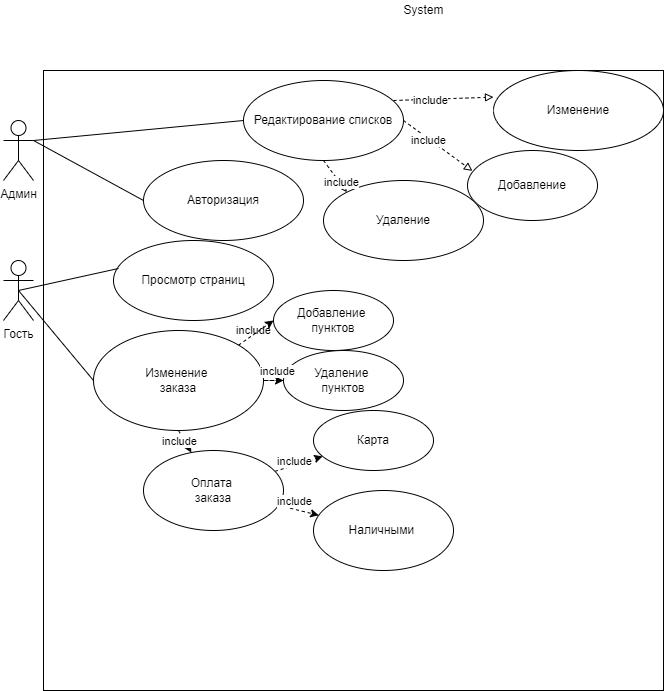

The diagram above was exported from draw.io. Its source (the exported page's mxGraphModel, read from the mxfile embedded in the PNG):
<mxGraphModel dx="1846" dy="1724" grid="1" gridSize="10" guides="1" tooltips="1" connect="1" arrows="1" fold="1" page="1" pageScale="1" pageWidth="827" pageHeight="1169" math="0" shadow="0">
  <root>
    <mxCell id="0" />
    <mxCell id="1" parent="0" />
    <mxCell id="UzTiWKI5Ro6aAiv8nDEQ-1" value="Админ" style="shape=umlActor;verticalLabelPosition=bottom;verticalAlign=top;html=1;outlineConnect=0;" parent="1" vertex="1">
      <mxGeometry x="-50" y="70" width="30" height="60" as="geometry" />
    </mxCell>
    <mxCell id="QYp9WywTHwieVL_vOwWk-2" style="rounded=0;orthogonalLoop=1;jettySize=auto;html=1;entryX=0;entryY=0.5;entryDx=0;entryDy=0;exitX=0.5;exitY=0.5;exitDx=0;exitDy=0;exitPerimeter=0;endArrow=none;endFill=0;" parent="1" source="UzTiWKI5Ro6aAiv8nDEQ-2" target="QYp9WywTHwieVL_vOwWk-1" edge="1">
      <mxGeometry relative="1" as="geometry" />
    </mxCell>
    <mxCell id="UzTiWKI5Ro6aAiv8nDEQ-2" value="Гость&lt;br&gt;" style="shape=umlActor;verticalLabelPosition=bottom;verticalAlign=top;html=1;outlineConnect=0;" parent="1" vertex="1">
      <mxGeometry x="-50" y="210" width="30" height="60" as="geometry" />
    </mxCell>
    <mxCell id="AYdp1AnG5r_Oiz0Z6Mcl-7" value="Авторизация" style="ellipse;whiteSpace=wrap;html=1;" parent="1" vertex="1">
      <mxGeometry x="90" y="110" width="160" height="80" as="geometry" />
    </mxCell>
    <mxCell id="AYdp1AnG5r_Oiz0Z6Mcl-8" value="Редактирование списков" style="ellipse;whiteSpace=wrap;html=1;" parent="1" vertex="1">
      <mxGeometry x="190" y="30" width="160" height="80" as="geometry" />
    </mxCell>
    <mxCell id="AYdp1AnG5r_Oiz0Z6Mcl-11" value="Просмотр страниц" style="ellipse;whiteSpace=wrap;html=1;" parent="1" vertex="1">
      <mxGeometry x="60" y="190" width="160" height="80" as="geometry" />
    </mxCell>
    <mxCell id="QYp9WywTHwieVL_vOwWk-5" style="edgeStyle=none;rounded=0;orthogonalLoop=1;jettySize=auto;html=1;endArrow=classic;endFill=1;exitX=0.5;exitY=1;exitDx=0;exitDy=0;dashed=1;" parent="1" source="QYp9WywTHwieVL_vOwWk-1" target="QYp9WywTHwieVL_vOwWk-4" edge="1">
      <mxGeometry relative="1" as="geometry">
        <mxPoint x="82" y="370" as="sourcePoint" />
      </mxGeometry>
    </mxCell>
    <mxCell id="AYdp1AnG5r_Oiz0Z6Mcl-17" value="" style="endArrow=none;html=1;rounded=0;entryX=0;entryY=0.5;entryDx=0;entryDy=0;exitX=1;exitY=0.3333333333333333;exitDx=0;exitDy=0;exitPerimeter=0;" parent="1" source="UzTiWKI5Ro6aAiv8nDEQ-1" target="AYdp1AnG5r_Oiz0Z6Mcl-7" edge="1">
      <mxGeometry width="50" height="50" relative="1" as="geometry">
        <mxPoint x="91.92" y="10.004039649008831" as="sourcePoint" />
        <mxPoint x="199.99999999999991" y="70.62999999999997" as="targetPoint" />
      </mxGeometry>
    </mxCell>
    <mxCell id="AYdp1AnG5r_Oiz0Z6Mcl-18" value="" style="endArrow=none;html=1;rounded=0;entryX=0;entryY=0.5;entryDx=0;entryDy=0;exitX=1;exitY=0.3333333333333333;exitDx=0;exitDy=0;exitPerimeter=0;" parent="1" source="UzTiWKI5Ro6aAiv8nDEQ-1" target="AYdp1AnG5r_Oiz0Z6Mcl-8" edge="1">
      <mxGeometry width="50" height="50" relative="1" as="geometry">
        <mxPoint x="110" y="138.41403964900883" as="sourcePoint" />
        <mxPoint x="218.07999999999993" y="199.03999999999996" as="targetPoint" />
      </mxGeometry>
    </mxCell>
    <mxCell id="AYdp1AnG5r_Oiz0Z6Mcl-19" value="Изменение" style="ellipse;whiteSpace=wrap;html=1;" parent="1" vertex="1">
      <mxGeometry x="440" y="20" width="170" height="80" as="geometry" />
    </mxCell>
    <mxCell id="AYdp1AnG5r_Oiz0Z6Mcl-20" value="Добавление" style="ellipse;whiteSpace=wrap;html=1;" parent="1" vertex="1">
      <mxGeometry x="414" y="100" width="130" height="70" as="geometry" />
    </mxCell>
    <mxCell id="AYdp1AnG5r_Oiz0Z6Mcl-21" value="Удаление" style="ellipse;whiteSpace=wrap;html=1;" parent="1" vertex="1">
      <mxGeometry x="270" y="130" width="160" height="80" as="geometry" />
    </mxCell>
    <mxCell id="AYdp1AnG5r_Oiz0Z6Mcl-22" value="" style="endArrow=none;html=1;rounded=0;entryX=0.031;entryY=0.35;entryDx=0;entryDy=0;entryPerimeter=0;exitX=0.5;exitY=0.5;exitDx=0;exitDy=0;exitPerimeter=0;" parent="1" source="UzTiWKI5Ro6aAiv8nDEQ-2" target="AYdp1AnG5r_Oiz0Z6Mcl-11" edge="1">
      <mxGeometry width="50" height="50" relative="1" as="geometry">
        <mxPoint x="50" y="250" as="sourcePoint" />
        <mxPoint x="210" y="490" as="targetPoint" />
      </mxGeometry>
    </mxCell>
    <mxCell id="AYdp1AnG5r_Oiz0Z6Mcl-38" value="" style="endArrow=block;dashed=1;endFill=0;html=1;rounded=0;exitX=0.5;exitY=1;exitDx=0;exitDy=0;entryX=0;entryY=0;entryDx=0;entryDy=0;" parent="1" source="AYdp1AnG5r_Oiz0Z6Mcl-8" target="AYdp1AnG5r_Oiz0Z6Mcl-21" edge="1">
      <mxGeometry width="160" relative="1" as="geometry">
        <mxPoint x="330" y="270" as="sourcePoint" />
        <mxPoint x="490" y="270" as="targetPoint" />
      </mxGeometry>
    </mxCell>
    <mxCell id="AYdp1AnG5r_Oiz0Z6Mcl-39" value="include" style="edgeLabel;html=1;align=center;verticalAlign=middle;resizable=0;points=[];" parent="AYdp1AnG5r_Oiz0Z6Mcl-38" vertex="1" connectable="0">
      <mxGeometry x="-0.2747" y="-1" relative="1" as="geometry">
        <mxPoint x="-78" y="158" as="offset" />
      </mxGeometry>
    </mxCell>
    <mxCell id="AYdp1AnG5r_Oiz0Z6Mcl-40" value="" style="endArrow=block;dashed=1;endFill=0;html=1;rounded=0;exitX=1;exitY=0.5;exitDx=0;exitDy=0;entryX=0.038;entryY=0.292;entryDx=0;entryDy=0;entryPerimeter=0;" parent="1" source="AYdp1AnG5r_Oiz0Z6Mcl-8" target="AYdp1AnG5r_Oiz0Z6Mcl-20" edge="1">
      <mxGeometry width="160" relative="1" as="geometry">
        <mxPoint x="365.03999999999996" y="218" as="sourcePoint" />
        <mxPoint x="450" y="410" as="targetPoint" />
      </mxGeometry>
    </mxCell>
    <mxCell id="AYdp1AnG5r_Oiz0Z6Mcl-41" value="include" style="edgeLabel;html=1;align=center;verticalAlign=middle;resizable=0;points=[];" parent="AYdp1AnG5r_Oiz0Z6Mcl-40" vertex="1" connectable="0">
      <mxGeometry x="-0.2747" y="-1" relative="1" as="geometry">
        <mxPoint as="offset" />
      </mxGeometry>
    </mxCell>
    <mxCell id="AYdp1AnG5r_Oiz0Z6Mcl-42" value="" style="endArrow=block;dashed=1;endFill=0;html=1;rounded=0;entryX=0;entryY=0.333;entryDx=0;entryDy=0;entryPerimeter=0;" parent="1" target="AYdp1AnG5r_Oiz0Z6Mcl-19" edge="1">
      <mxGeometry width="160" relative="1" as="geometry">
        <mxPoint x="340" y="50" as="sourcePoint" />
        <mxPoint x="460" y="420" as="targetPoint" />
      </mxGeometry>
    </mxCell>
    <mxCell id="AYdp1AnG5r_Oiz0Z6Mcl-43" value="include" style="edgeLabel;html=1;align=center;verticalAlign=middle;resizable=0;points=[];" parent="AYdp1AnG5r_Oiz0Z6Mcl-42" vertex="1" connectable="0">
      <mxGeometry x="-0.2747" y="-1" relative="1" as="geometry">
        <mxPoint as="offset" />
      </mxGeometry>
    </mxCell>
    <mxCell id="1-vFk2ud5UqjMATWGRP3-3" value="System" style="text;html=1;align=center;verticalAlign=middle;resizable=0;points=[];autosize=1;strokeColor=none;fillColor=none;" parent="1" vertex="1">
      <mxGeometry x="340" y="-50" width="60" height="20" as="geometry" />
    </mxCell>
    <mxCell id="5UjGn-Ar4BubPFbHt9SB-6" style="edgeStyle=orthogonalEdgeStyle;rounded=0;orthogonalLoop=1;jettySize=auto;html=1;entryX=0;entryY=0.5;entryDx=0;entryDy=0;dashed=1;" edge="1" parent="1" source="QYp9WywTHwieVL_vOwWk-1" target="5UjGn-Ar4BubPFbHt9SB-5">
      <mxGeometry relative="1" as="geometry" />
    </mxCell>
    <mxCell id="5UjGn-Ar4BubPFbHt9SB-10" style="edgeStyle=none;rounded=0;orthogonalLoop=1;jettySize=auto;html=1;exitX=1;exitY=0;exitDx=0;exitDy=0;entryX=0;entryY=0.5;entryDx=0;entryDy=0;dashed=1;" edge="1" parent="1" source="QYp9WywTHwieVL_vOwWk-1" target="5UjGn-Ar4BubPFbHt9SB-3">
      <mxGeometry relative="1" as="geometry" />
    </mxCell>
    <mxCell id="QYp9WywTHwieVL_vOwWk-1" value="Изменение&amp;nbsp;&lt;br&gt;заказа" style="ellipse;whiteSpace=wrap;html=1;" parent="1" vertex="1">
      <mxGeometry x="40" y="280" width="170" height="100" as="geometry" />
    </mxCell>
    <mxCell id="QYp9WywTHwieVL_vOwWk-9" value="" style="edgeStyle=none;rounded=0;orthogonalLoop=1;jettySize=auto;html=1;endArrow=classic;endFill=1;dashed=1;" parent="1" source="QYp9WywTHwieVL_vOwWk-4" target="QYp9WywTHwieVL_vOwWk-8" edge="1">
      <mxGeometry relative="1" as="geometry" />
    </mxCell>
    <mxCell id="QYp9WywTHwieVL_vOwWk-12" value="" style="edgeStyle=none;rounded=0;orthogonalLoop=1;jettySize=auto;html=1;endArrow=classic;endFill=1;dashed=1;" parent="1" source="QYp9WywTHwieVL_vOwWk-4" target="QYp9WywTHwieVL_vOwWk-11" edge="1">
      <mxGeometry relative="1" as="geometry" />
    </mxCell>
    <mxCell id="QYp9WywTHwieVL_vOwWk-4" value="Оплата&amp;nbsp;&lt;br&gt;заказа" style="ellipse;whiteSpace=wrap;html=1;" parent="1" vertex="1">
      <mxGeometry x="90" y="400" width="140" height="80" as="geometry" />
    </mxCell>
    <mxCell id="QYp9WywTHwieVL_vOwWk-8" value="Наличными&amp;nbsp;" style="ellipse;whiteSpace=wrap;html=1;" parent="1" vertex="1">
      <mxGeometry x="260" y="440" width="140" height="80" as="geometry" />
    </mxCell>
    <mxCell id="QYp9WywTHwieVL_vOwWk-11" value="Карта" style="ellipse;whiteSpace=wrap;html=1;" parent="1" vertex="1">
      <mxGeometry x="260" y="360" width="120" height="60" as="geometry" />
    </mxCell>
    <mxCell id="5UjGn-Ar4BubPFbHt9SB-2" style="edgeStyle=orthogonalEdgeStyle;rounded=0;orthogonalLoop=1;jettySize=auto;html=1;exitX=0.5;exitY=1;exitDx=0;exitDy=0;" edge="1" parent="1" source="QYp9WywTHwieVL_vOwWk-11" target="QYp9WywTHwieVL_vOwWk-11">
      <mxGeometry relative="1" as="geometry" />
    </mxCell>
    <mxCell id="5UjGn-Ar4BubPFbHt9SB-9" style="rounded=0;orthogonalLoop=1;jettySize=auto;html=1;exitX=0;exitY=0.5;exitDx=0;exitDy=0;" edge="1" parent="1" source="5UjGn-Ar4BubPFbHt9SB-3" target="5UjGn-Ar4BubPFbHt9SB-3">
      <mxGeometry relative="1" as="geometry" />
    </mxCell>
    <mxCell id="5UjGn-Ar4BubPFbHt9SB-3" value="Добавление&amp;nbsp;&lt;br&gt;пунктов" style="ellipse;whiteSpace=wrap;html=1;" vertex="1" parent="1">
      <mxGeometry x="220" y="240" width="120" height="60" as="geometry" />
    </mxCell>
    <mxCell id="5UjGn-Ar4BubPFbHt9SB-5" value="Удаление&amp;nbsp;&lt;br&gt;пунктов" style="ellipse;whiteSpace=wrap;html=1;" vertex="1" parent="1">
      <mxGeometry x="230" y="300" width="120" height="60" as="geometry" />
    </mxCell>
    <mxCell id="5UjGn-Ar4BubPFbHt9SB-11" value="include" style="edgeLabel;html=1;align=center;verticalAlign=middle;resizable=0;points=[];" vertex="1" connectable="0" parent="1">
      <mxGeometry x="287.5147355660474" y="131.85448224817856" as="geometry" />
    </mxCell>
    <mxCell id="5UjGn-Ar4BubPFbHt9SB-12" value="include" style="edgeLabel;html=1;align=center;verticalAlign=middle;resizable=0;points=[];" vertex="1" connectable="0" parent="1">
      <mxGeometry x="297.5147355660474" y="141.85448224817856" as="geometry">
        <mxPoint x="-74" y="179" as="offset" />
      </mxGeometry>
    </mxCell>
    <mxCell id="5UjGn-Ar4BubPFbHt9SB-13" value="include" style="edgeLabel;html=1;align=center;verticalAlign=middle;resizable=0;points=[];" vertex="1" connectable="0" parent="1">
      <mxGeometry x="240.00473556604743" y="410.00448224817853" as="geometry" />
    </mxCell>
    <mxCell id="5UjGn-Ar4BubPFbHt9SB-14" value="include" style="edgeLabel;html=1;align=center;verticalAlign=middle;resizable=0;points=[];" vertex="1" connectable="0" parent="1">
      <mxGeometry x="240.00473556604743" y="450.00448224817853" as="geometry" />
    </mxCell>
    <mxCell id="5UjGn-Ar4BubPFbHt9SB-15" value="include" style="edgeLabel;html=1;align=center;verticalAlign=middle;resizable=0;points=[];" vertex="1" connectable="0" parent="1">
      <mxGeometry x="125.00473556604743" y="390.00448224817853" as="geometry" />
    </mxCell>
    <mxCell id="5UjGn-Ar4BubPFbHt9SB-16" value="" style="whiteSpace=wrap;html=1;aspect=fixed;gradientColor=none;fillColor=none;" vertex="1" parent="1">
      <mxGeometry x="-10" y="20" width="620" height="620" as="geometry" />
    </mxCell>
  </root>
</mxGraphModel>